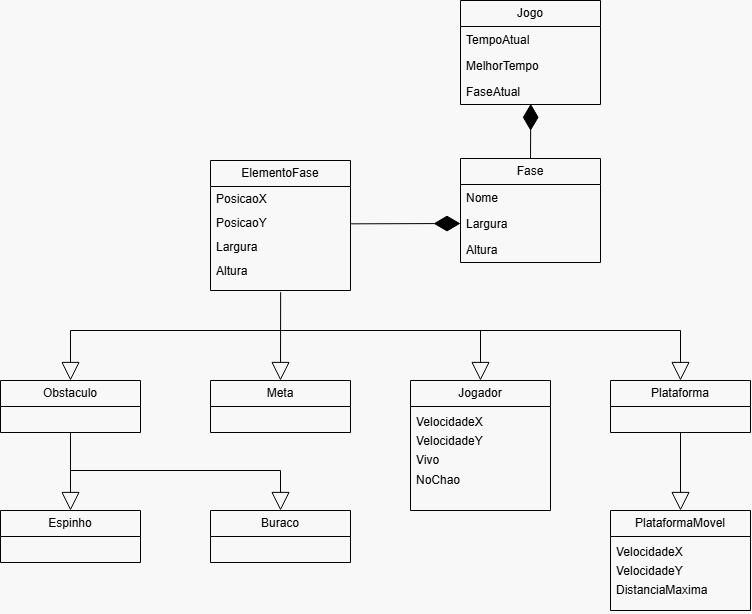

The diagram above was exported from draw.io. Its source (the exported page's mxGraphModel, read from the mxfile embedded in the PNG):
<mxGraphModel dx="1191" dy="642" grid="1" gridSize="10" guides="1" tooltips="1" connect="1" arrows="1" fold="1" page="1" pageScale="1" pageWidth="850" pageHeight="1100" background="#F8F8F8" math="0" shadow="0">
  <root>
    <mxCell id="0" />
    <mxCell id="1" parent="0" />
    <mxCell id="f9B_7tZeY1JjYxljGbG4-13" parent="1" style="swimlane;fontStyle=0;childLayout=stackLayout;horizontal=1;startSize=26;fillColor=none;horizontalStack=0;resizeParent=1;resizeParentMax=0;resizeLast=0;collapsible=1;marginBottom=0;whiteSpace=wrap;html=1;" value="Jogo" vertex="1">
      <mxGeometry height="104" width="140" x="520" y="340" as="geometry">
        <mxRectangle height="30" width="100" x="240" y="260" as="alternateBounds" />
      </mxGeometry>
    </mxCell>
    <mxCell id="f9B_7tZeY1JjYxljGbG4-14" parent="f9B_7tZeY1JjYxljGbG4-13" style="text;strokeColor=none;fillColor=none;align=left;verticalAlign=top;spacingLeft=4;spacingRight=4;overflow=hidden;rotatable=0;points=[[0,0.5],[1,0.5]];portConstraint=eastwest;whiteSpace=wrap;html=1;" value="TempoAtual" vertex="1">
      <mxGeometry height="26" width="140" y="26" as="geometry" />
    </mxCell>
    <mxCell id="f9B_7tZeY1JjYxljGbG4-15" parent="f9B_7tZeY1JjYxljGbG4-13" style="text;strokeColor=none;fillColor=none;align=left;verticalAlign=top;spacingLeft=4;spacingRight=4;overflow=hidden;rotatable=0;points=[[0,0.5],[1,0.5]];portConstraint=eastwest;whiteSpace=wrap;html=1;" value="MelhorTempo" vertex="1">
      <mxGeometry height="26" width="140" y="52" as="geometry" />
    </mxCell>
    <mxCell id="f9B_7tZeY1JjYxljGbG4-16" parent="f9B_7tZeY1JjYxljGbG4-13" style="text;strokeColor=none;fillColor=none;align=left;verticalAlign=top;spacingLeft=4;spacingRight=4;overflow=hidden;rotatable=0;points=[[0,0.5],[1,0.5]];portConstraint=eastwest;whiteSpace=wrap;html=1;" value="FaseAtual" vertex="1">
      <mxGeometry height="26" width="140" y="78" as="geometry" />
    </mxCell>
    <mxCell id="f9B_7tZeY1JjYxljGbG4-17" parent="1" style="swimlane;fontStyle=0;childLayout=stackLayout;horizontal=1;startSize=26;fillColor=none;horizontalStack=0;resizeParent=1;resizeParentMax=0;resizeLast=0;collapsible=1;marginBottom=0;whiteSpace=wrap;html=1;" value="Fase" vertex="1">
      <mxGeometry height="104" width="140" x="520" y="498" as="geometry" />
    </mxCell>
    <mxCell id="f9B_7tZeY1JjYxljGbG4-18" parent="f9B_7tZeY1JjYxljGbG4-17" style="text;strokeColor=none;fillColor=none;align=left;verticalAlign=top;spacingLeft=4;spacingRight=4;overflow=hidden;rotatable=0;points=[[0,0.5],[1,0.5]];portConstraint=eastwest;whiteSpace=wrap;html=1;" value="Nome" vertex="1">
      <mxGeometry height="26" width="140" y="26" as="geometry" />
    </mxCell>
    <mxCell id="f9B_7tZeY1JjYxljGbG4-19" parent="f9B_7tZeY1JjYxljGbG4-17" style="text;strokeColor=none;fillColor=none;align=left;verticalAlign=top;spacingLeft=4;spacingRight=4;overflow=hidden;rotatable=0;points=[[0,0.5],[1,0.5]];portConstraint=eastwest;whiteSpace=wrap;html=1;" value="Largura" vertex="1">
      <mxGeometry height="26" width="140" y="52" as="geometry" />
    </mxCell>
    <mxCell id="f9B_7tZeY1JjYxljGbG4-20" parent="f9B_7tZeY1JjYxljGbG4-17" style="text;strokeColor=none;fillColor=none;align=left;verticalAlign=top;spacingLeft=4;spacingRight=4;overflow=hidden;rotatable=0;points=[[0,0.5],[1,0.5]];portConstraint=eastwest;whiteSpace=wrap;html=1;" value="Altura" vertex="1">
      <mxGeometry height="26" width="140" y="78" as="geometry" />
    </mxCell>
    <mxCell id="f9B_7tZeY1JjYxljGbG4-21" parent="1" style="swimlane;fontStyle=0;childLayout=stackLayout;horizontal=1;startSize=26;fillColor=none;horizontalStack=0;resizeParent=1;resizeParentMax=0;resizeLast=0;collapsible=1;marginBottom=0;whiteSpace=wrap;html=1;" value="ElementoFase" vertex="1">
      <mxGeometry height="130" width="140" x="270" y="500" as="geometry" />
    </mxCell>
    <mxCell id="f9B_7tZeY1JjYxljGbG4-22" parent="f9B_7tZeY1JjYxljGbG4-21" style="text;strokeColor=none;fillColor=none;align=left;verticalAlign=top;spacingLeft=4;spacingRight=4;overflow=hidden;rotatable=0;points=[[0,0.5],[1,0.5]];portConstraint=eastwest;whiteSpace=wrap;html=1;" value="&lt;div style=&quot;line-height: 100%;&quot;&gt;PosicaoX&lt;div&gt;&lt;br&gt;&lt;/div&gt;&lt;div&gt;PosicaoY&lt;/div&gt;&lt;div&gt;&lt;br&gt;&lt;/div&gt;&lt;div&gt;Largura&lt;/div&gt;&lt;div&gt;&lt;br&gt;&lt;/div&gt;&lt;div&gt;Altura&lt;/div&gt;&lt;/div&gt;" vertex="1">
      <mxGeometry height="104" width="140" y="26" as="geometry" />
    </mxCell>
    <mxCell id="f9B_7tZeY1JjYxljGbG4-25" parent="1" style="swimlane;fontStyle=0;childLayout=stackLayout;horizontal=1;startSize=26;fillColor=none;horizontalStack=0;resizeParent=1;resizeParentMax=0;resizeLast=0;collapsible=1;marginBottom=0;whiteSpace=wrap;html=1;" value="Jogador" vertex="1">
      <mxGeometry height="130" width="140" x="470" y="720" as="geometry" />
    </mxCell>
    <mxCell id="f9B_7tZeY1JjYxljGbG4-26" parent="f9B_7tZeY1JjYxljGbG4-25" style="text;strokeColor=none;fillColor=none;align=left;verticalAlign=top;spacingLeft=4;spacingRight=4;overflow=hidden;rotatable=0;points=[[0,0.5],[1,0.5]];portConstraint=eastwest;whiteSpace=wrap;html=1;" value="&lt;div style=&quot;line-height: 160%;&quot;&gt;VelocidadeX&lt;div&gt;VelocidadeY&lt;/div&gt;&lt;div&gt;Vivo&lt;/div&gt;&lt;div&gt;NoChao&lt;/div&gt;&lt;/div&gt;" vertex="1">
      <mxGeometry height="104" width="140" y="26" as="geometry" />
    </mxCell>
    <mxCell id="f9B_7tZeY1JjYxljGbG4-29" parent="1" style="swimlane;fontStyle=0;childLayout=stackLayout;horizontal=1;startSize=26;fillColor=none;horizontalStack=0;resizeParent=1;resizeParentMax=0;resizeLast=0;collapsible=1;marginBottom=0;whiteSpace=wrap;html=1;" value="Plataforma" vertex="1">
      <mxGeometry height="52" width="140" x="670" y="720" as="geometry" />
    </mxCell>
    <mxCell id="f9B_7tZeY1JjYxljGbG4-33" parent="1" style="swimlane;fontStyle=0;childLayout=stackLayout;horizontal=1;startSize=26;fillColor=none;horizontalStack=0;resizeParent=1;resizeParentMax=0;resizeLast=0;collapsible=1;marginBottom=0;whiteSpace=wrap;html=1;" value="PlataformaMovel" vertex="1">
      <mxGeometry height="100" width="140" x="670" y="850" as="geometry" />
    </mxCell>
    <mxCell id="f9B_7tZeY1JjYxljGbG4-34" parent="f9B_7tZeY1JjYxljGbG4-33" style="text;strokeColor=none;fillColor=none;align=left;verticalAlign=top;spacingLeft=4;spacingRight=4;overflow=hidden;rotatable=0;points=[[0,0.5],[1,0.5]];portConstraint=eastwest;whiteSpace=wrap;html=1;" value="&lt;div style=&quot;line-height: 160%;&quot;&gt;VelocidadeX&lt;div&gt;VelocidadeY&lt;/div&gt;&lt;div&gt;DistanciaMaxima&lt;/div&gt;&lt;/div&gt;" vertex="1">
      <mxGeometry height="74" width="140" y="26" as="geometry" />
    </mxCell>
    <mxCell id="f9B_7tZeY1JjYxljGbG4-37" parent="1" style="swimlane;fontStyle=0;childLayout=stackLayout;horizontal=1;startSize=26;fillColor=none;horizontalStack=0;resizeParent=1;resizeParentMax=0;resizeLast=0;collapsible=1;marginBottom=0;whiteSpace=wrap;html=1;" value="Obstaculo" vertex="1">
      <mxGeometry height="52" width="140" x="60" y="720" as="geometry" />
    </mxCell>
    <mxCell id="f9B_7tZeY1JjYxljGbG4-41" parent="1" style="swimlane;fontStyle=0;childLayout=stackLayout;horizontal=1;startSize=26;fillColor=none;horizontalStack=0;resizeParent=1;resizeParentMax=0;resizeLast=0;collapsible=1;marginBottom=0;whiteSpace=wrap;html=1;" value="Espinho" vertex="1">
      <mxGeometry height="52" width="140" x="60" y="850" as="geometry" />
    </mxCell>
    <mxCell id="f9B_7tZeY1JjYxljGbG4-45" parent="1" style="swimlane;fontStyle=0;childLayout=stackLayout;horizontal=1;startSize=26;fillColor=none;horizontalStack=0;resizeParent=1;resizeParentMax=0;resizeLast=0;collapsible=1;marginBottom=0;whiteSpace=wrap;html=1;" value="Buraco" vertex="1">
      <mxGeometry height="52" width="140" x="270" y="850" as="geometry" />
    </mxCell>
    <mxCell id="f9B_7tZeY1JjYxljGbG4-46" parent="1" style="swimlane;fontStyle=0;childLayout=stackLayout;horizontal=1;startSize=26;fillColor=none;horizontalStack=0;resizeParent=1;resizeParentMax=0;resizeLast=0;collapsible=1;marginBottom=0;whiteSpace=wrap;html=1;" value="Meta" vertex="1">
      <mxGeometry height="52" width="140" x="270" y="720" as="geometry" />
    </mxCell>
    <mxCell id="f9B_7tZeY1JjYxljGbG4-50" edge="1" parent="1" source="f9B_7tZeY1JjYxljGbG4-22" style="endArrow=block;endSize=16;endFill=0;html=1;rounded=0;exitX=0.501;exitY=1.016;exitDx=0;exitDy=0;exitPerimeter=0;entryX=0.5;entryY=0;entryDx=0;entryDy=0;" target="f9B_7tZeY1JjYxljGbG4-46" value="">
      <mxGeometry relative="1" width="160" as="geometry">
        <mxPoint x="330" y="660" as="sourcePoint" />
        <mxPoint x="490" y="660" as="targetPoint" />
      </mxGeometry>
    </mxCell>
    <mxCell id="f9B_7tZeY1JjYxljGbG4-51" edge="1" parent="1" style="endArrow=block;endSize=16;endFill=0;html=1;rounded=0;entryX=0.5;entryY=0;entryDx=0;entryDy=0;" target="f9B_7tZeY1JjYxljGbG4-29" value="">
      <mxGeometry relative="1" width="160" as="geometry">
        <Array as="points">
          <mxPoint x="740" y="670" />
        </Array>
        <mxPoint x="340" y="670" as="sourcePoint" />
        <mxPoint x="760" y="670" as="targetPoint" />
      </mxGeometry>
    </mxCell>
    <mxCell id="f9B_7tZeY1JjYxljGbG4-52" edge="1" parent="1" style="endArrow=block;endSize=16;endFill=0;html=1;rounded=0;entryX=0.5;entryY=0;entryDx=0;entryDy=0;" target="f9B_7tZeY1JjYxljGbG4-25" value="">
      <mxGeometry relative="1" width="160" as="geometry">
        <mxPoint x="540" y="670" as="sourcePoint" />
        <mxPoint x="760" y="600" as="targetPoint" />
      </mxGeometry>
    </mxCell>
    <mxCell id="f9B_7tZeY1JjYxljGbG4-53" edge="1" parent="1" style="endArrow=block;endSize=16;endFill=0;html=1;rounded=0;entryX=0.5;entryY=0;entryDx=0;entryDy=0;" target="f9B_7tZeY1JjYxljGbG4-37" value="">
      <mxGeometry relative="1" width="160" as="geometry">
        <Array as="points">
          <mxPoint x="130" y="670" />
        </Array>
        <mxPoint x="340" y="670" as="sourcePoint" />
        <mxPoint x="400" y="710" as="targetPoint" />
      </mxGeometry>
    </mxCell>
    <mxCell id="f9B_7tZeY1JjYxljGbG4-54" edge="1" parent="1" source="f9B_7tZeY1JjYxljGbG4-37" style="endArrow=block;endSize=16;endFill=0;html=1;rounded=0;entryX=0.5;entryY=0;entryDx=0;entryDy=0;exitX=0.5;exitY=1;exitDx=0;exitDy=0;" target="f9B_7tZeY1JjYxljGbG4-41" value="">
      <mxGeometry relative="1" width="160" as="geometry">
        <mxPoint x="120" y="770" as="sourcePoint" />
        <mxPoint x="320" y="800" as="targetPoint" />
      </mxGeometry>
    </mxCell>
    <mxCell id="f9B_7tZeY1JjYxljGbG4-55" edge="1" parent="1" style="endArrow=block;endSize=16;endFill=0;html=1;rounded=0;entryX=0.5;entryY=0;entryDx=0;entryDy=0;" target="f9B_7tZeY1JjYxljGbG4-45" value="">
      <mxGeometry relative="1" width="160" as="geometry">
        <Array as="points">
          <mxPoint x="340" y="810" />
        </Array>
        <mxPoint x="130" y="810" as="sourcePoint" />
        <mxPoint x="360" y="820" as="targetPoint" />
      </mxGeometry>
    </mxCell>
    <mxCell id="f9B_7tZeY1JjYxljGbG4-56" edge="1" parent="1" source="f9B_7tZeY1JjYxljGbG4-29" style="endArrow=block;endSize=16;endFill=0;html=1;rounded=0;exitX=0.5;exitY=1;exitDx=0;exitDy=0;entryX=0.5;entryY=0;entryDx=0;entryDy=0;" target="f9B_7tZeY1JjYxljGbG4-33" value="">
      <mxGeometry relative="1" width="160" as="geometry">
        <mxPoint x="650" y="810" as="sourcePoint" />
        <mxPoint x="810" y="810" as="targetPoint" />
      </mxGeometry>
    </mxCell>
    <mxCell id="f9B_7tZeY1JjYxljGbG4-57" edge="1" parent="1" source="f9B_7tZeY1JjYxljGbG4-22" style="endArrow=diamondThin;endFill=1;endSize=24;html=1;rounded=0;entryX=0;entryY=0.5;entryDx=0;entryDy=0;exitX=0.999;exitY=0.359;exitDx=0;exitDy=0;exitPerimeter=0;" target="f9B_7tZeY1JjYxljGbG4-19" value="">
      <mxGeometry relative="1" width="160" as="geometry">
        <mxPoint x="414" y="560" as="sourcePoint" />
        <mxPoint x="490" y="530" as="targetPoint" />
      </mxGeometry>
    </mxCell>
    <mxCell id="f9B_7tZeY1JjYxljGbG4-59" edge="1" parent="1" source="f9B_7tZeY1JjYxljGbG4-17" style="endArrow=diamondThin;endFill=1;endSize=24;html=1;rounded=0;entryX=0.502;entryY=0.975;entryDx=0;entryDy=0;entryPerimeter=0;exitX=0.5;exitY=0;exitDx=0;exitDy=0;" target="f9B_7tZeY1JjYxljGbG4-16" value="">
      <mxGeometry relative="1" width="160" as="geometry">
        <mxPoint x="380" y="346" as="sourcePoint" />
        <mxPoint x="380" y="270" as="targetPoint" />
      </mxGeometry>
    </mxCell>
  </root>
</mxGraphModel>